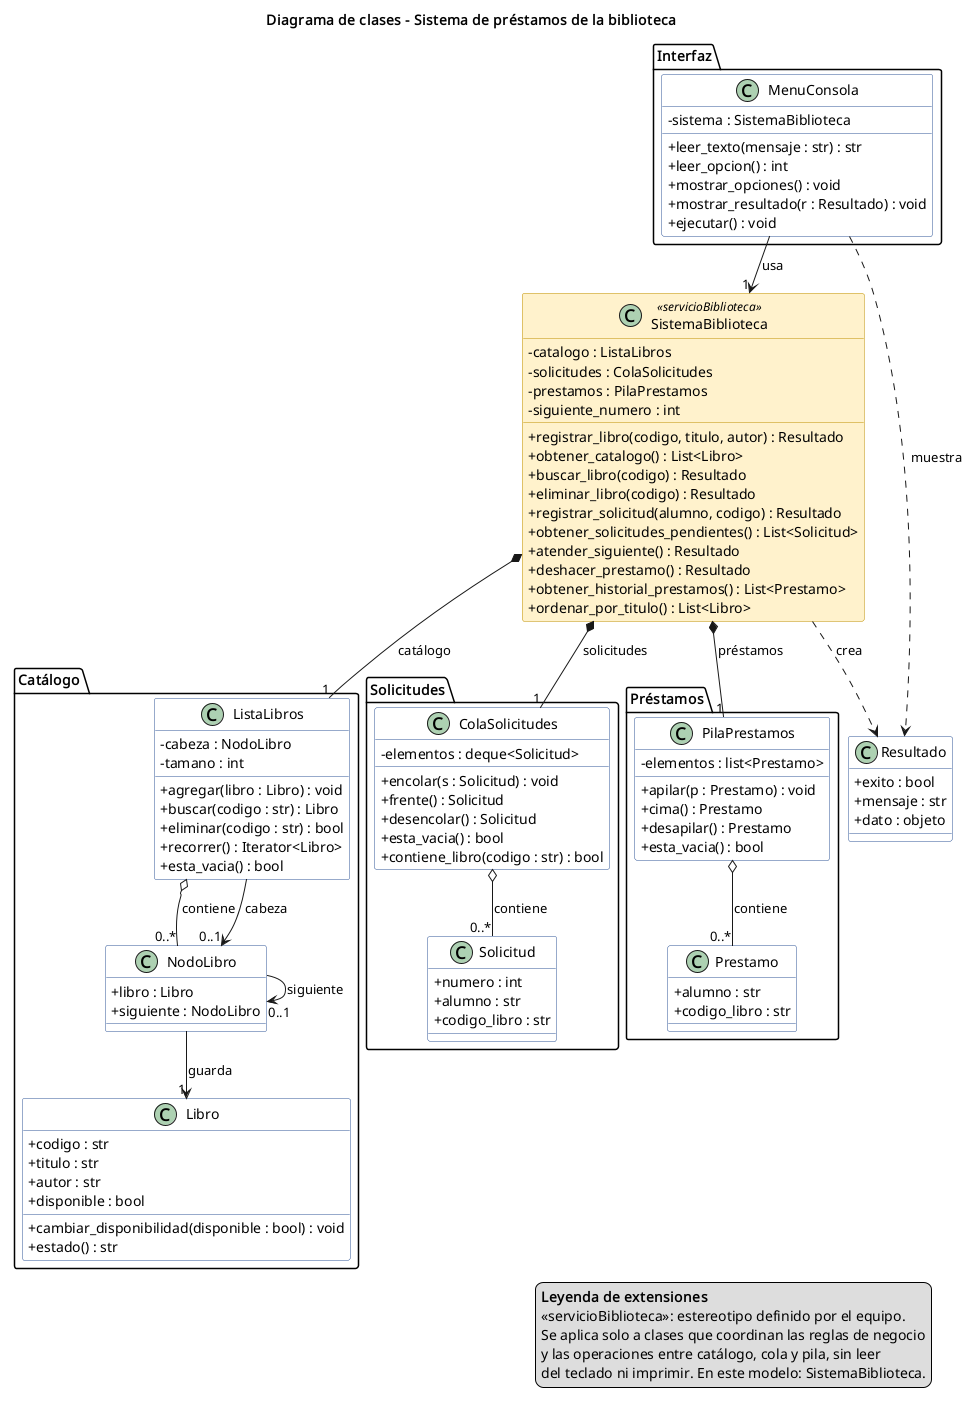

The diagram above was rendered by PlantUML. Its source (embedded in the PNG):
@startuml 02_clases
!pragma layout smetana
skinparam defaultFontName Arial
skinparam shadowing false
skinparam classAttributeIconSize 0
skinparam packageStyle folder
skinparam class {
  BackgroundColor #FFFFFF
  BorderColor #2F5597
  BackgroundColor<<servicioBiblioteca>> #FFF2CC
  BorderColor<<servicioBiblioteca>> #BF9000
}
title Diagrama de clases - Sistema de préstamos de la biblioteca

package "Interfaz" {
  class MenuConsola {
    - sistema : SistemaBiblioteca
    + leer_texto(mensaje : str) : str
    + leer_opcion() : int
    + mostrar_opciones() : void
    + mostrar_resultado(r : Resultado) : void
    + ejecutar() : void
  }
}

class SistemaBiblioteca <<servicioBiblioteca>> {
  - catalogo : ListaLibros
  - solicitudes : ColaSolicitudes
  - prestamos : PilaPrestamos
  - siguiente_numero : int
  + registrar_libro(codigo, titulo, autor) : Resultado
  + obtener_catalogo() : List<Libro>
  + buscar_libro(codigo) : Resultado
  + eliminar_libro(codigo) : Resultado
  + registrar_solicitud(alumno, codigo) : Resultado
  + obtener_solicitudes_pendientes() : List<Solicitud>
  + atender_siguiente() : Resultado
  + deshacer_prestamo() : Resultado
  + obtener_historial_prestamos() : List<Prestamo>
  + ordenar_por_titulo() : List<Libro>
}

class Resultado {
  + exito : bool
  + mensaje : str
  + dato : objeto
}

package "Catálogo" {
  class Libro {
    + codigo : str
    + titulo : str
    + autor : str
    + disponible : bool
    + cambiar_disponibilidad(disponible : bool) : void
    + estado() : str
  }
  class NodoLibro {
    + libro : Libro
    + siguiente : NodoLibro
  }
  class ListaLibros {
    - cabeza : NodoLibro
    - tamano : int
    + agregar(libro : Libro) : void
    + buscar(codigo : str) : Libro
    + eliminar(codigo : str) : bool
    + recorrer() : Iterator<Libro>
    + esta_vacia() : bool
  }
}

package "Solicitudes" {
  class Solicitud {
    + numero : int
    + alumno : str
    + codigo_libro : str
  }
  class ColaSolicitudes {
    - elementos : deque<Solicitud>
    + encolar(s : Solicitud) : void
    + frente() : Solicitud
    + desencolar() : Solicitud
    + esta_vacia() : bool
    + contiene_libro(codigo : str) : bool
  }
}

package "Préstamos" {
  class Prestamo {
    + alumno : str
    + codigo_libro : str
  }
  class PilaPrestamos {
    - elementos : list<Prestamo>
    + apilar(p : Prestamo) : void
    + cima() : Prestamo
    + desapilar() : Prestamo
    + esta_vacia() : bool
  }
}

MenuConsola --> "1" SistemaBiblioteca : usa >
MenuConsola ..> Resultado : muestra
SistemaBiblioteca ..> Resultado : crea
SistemaBiblioteca *-- "1" ListaLibros : catálogo
SistemaBiblioteca *-- "1" ColaSolicitudes : solicitudes
SistemaBiblioteca *-- "1" PilaPrestamos : préstamos
ListaLibros o-- "0..*" NodoLibro : contiene >
ListaLibros --> "0..1" NodoLibro : cabeza
NodoLibro --> "1" Libro : guarda >
NodoLibro --> "0..1" NodoLibro : siguiente
ColaSolicitudes o-- "0..*" Solicitud : contiene >
PilaPrestamos o-- "0..*" Prestamo : contiene >

legend right
  <b>Leyenda de extensiones</b>
  «servicioBiblioteca»: estereotipo definido por el equipo.
  Se aplica solo a clases que coordinan las reglas de negocio
  y las operaciones entre catálogo, cola y pila, sin leer
  del teclado ni imprimir. En este modelo: SistemaBiblioteca.
endlegend
@enduml